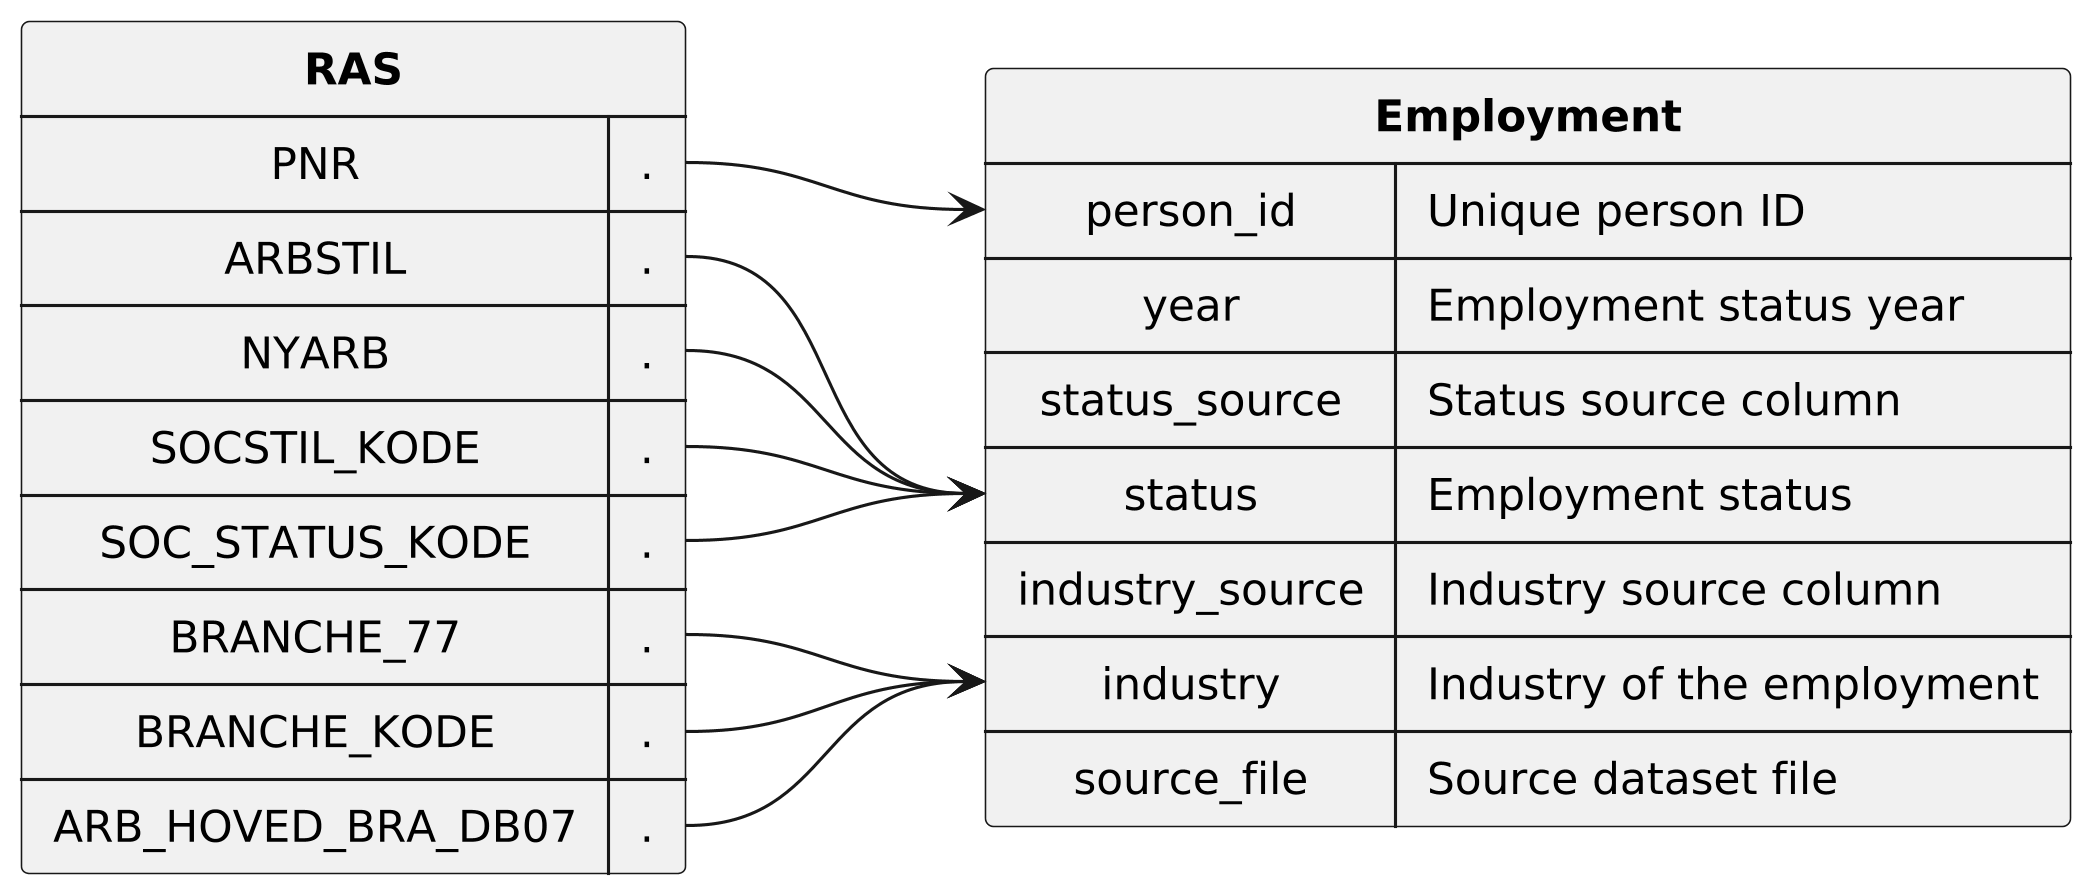

The diagram above was rendered by PlantUML. Its source (embedded in the PNG):
@startuml
skinparam dpi 300
skinparam shadowing false
skinparam monochrome true
skinparam padding 5
skinparam nodesep 80
skinparam ranksep 80
skinparam defaultTextAlignment center

map "<b>RAS</b>" as RAS {
  PNR => .
  ARBSTIL => .
  NYARB => .
  SOCSTIL_KODE => .
  SOC_STATUS_KODE => .
  BRANCHE_77 => .
  BRANCHE_KODE => .
  ARB_HOVED_BRA_DB07 => .
}

map "<b>Employment</b>" as employment {
  person_id => Unique person ID
  year => Employment status year
  status_source => Status source column
  status => Employment status
  industry_source => Industry source column
  industry => Industry of the employment
  source_file => Source dataset file
}

RAS::PNR -RIGHT-> employment::person_id
RAS::ARBSTIL -RIGHT-> employment::status
RAS::NYARB -RIGHT-> employment::status
RAS::SOCSTIL_KODE -RIGHT-> employment::status
RAS::SOC_STATUS_KODE -RIGHT-> employment::status
RAS::BRANCHE_77 -RIGHT-> employment::industry
RAS::BRANCHE_KODE -RIGHT-> employment::industry
RAS::ARB_HOVED_BRA_DB07 -RIGHT-> employment::industry
@enduml